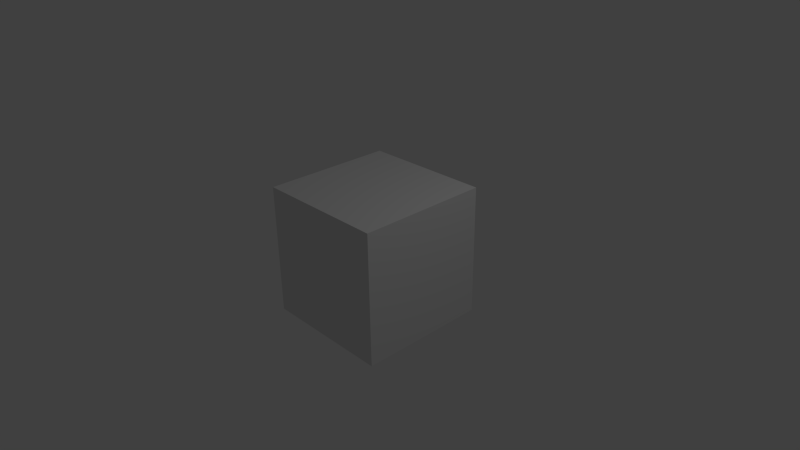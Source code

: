 # Source: exportBlenderMesh.blend  (saved by Blender 2.57.0; exported with 4.5.12 LTS)
import bpy
from mathutils import Matrix  # noqa: F401  (used for matrix-valued properties, if any)

bpy.ops.wm.read_factory_settings(use_empty=True)
scene = bpy.context.scene
scene.name = 'Scene'

# ---- collections
col_collection_1 = bpy.data.collections.new('Collection 1'); scene.collection.children.link(col_collection_1)
col_collection_2 = bpy.data.collections.new('Collection 2'); scene.collection.children.link(col_collection_2)
col_collection_2.hide_render = True
col_collection_2.hide_viewport = True

# ---- world
world_world = bpy.data.worlds.new('World'); scene.world = world_world
world_world.color = (0.05088, 0.05088, 0.05088)
world_world.use_sun_shadow = False
world_world.sun_shadow_jitter_overblur = 0.0
world_world.cycles.sampling_method = 'MANUAL'
world_world.cycles.sample_map_resolution = 256

# ---- cameras
cam_camera = bpy.data.cameras.new('Camera')
cam_camera.clip_end = 100.0
cam_camera.lens = 35.0
cam_camera.ortho_scale = 7.314
cam_camera.dof.focus_distance = 0.0
cam_camera.dof.aperture_fstop = 128.0

# ---- lights
light_lamp = bpy.data.lights.new('Lamp', 'POINT')
light_lamp.transmission_factor = 0.0
light_lamp.cutoff_distance = 30.0
light_lamp.energy = 100.0
light_lamp.shadow_buffer_clip_start = 1.001
light_lamp.shadow_soft_size = 0.1
light_lamp.shadow_maximum_resolution = 0.006
light_lamp.use_absolute_resolution = True
light_lamp.cycles.use_multiple_importance_sampling = False

# ---- meshes
me_cube = bpy.data.meshes.new('Cube')
me_cube.from_pydata([(1.0, 1.0, -1.0), (1.0, -1.0, -1.0), (-1.0, -1.0, -1.0), (-1.0, 1.0, -1.0), (1.0, 1.0, 1.0), (1.0, -1.0, 1.0), (-1.0, -1.0, 1.0), (-1.0, 1.0, 1.0)], [], [(4, 0, 3), (4, 3, 7), (2, 6, 7), (2, 7, 3), (1, 5, 2), (5, 6, 2), (0, 4, 1), (4, 5, 1), (4, 7, 5), (7, 6, 5), (0, 1, 2), (0, 2, 3)])
_uv = me_cube.uv_layers.new(name='UVTex')
_uv.uv.foreach_set('vector', [0.0, 0.0, 1.0, 0.0, 1.0, 1.0, 0.0, 0.0, 1.0, 1.0, 0.0, 1.0, 0.0, 0.0, 1.0, 0.0, 1.0, 1.0, 0.0, 0.0, 1.0, 1.0, 0.0, 1.0, 0.0, 0.0, 1.0, 0.0, 0.0, 1.0, 1.0, 0.0, 1.0, 1.0, 0.0, 1.0, 0.0, 0.0, 1.0, 0.0, 0.0, 1.0, 1.0, 0.0, 1.0, 1.0, 0.0, 1.0, 0.0, 0.0, 1.0, 0.0, 0.0, 1.0, 1.0, 0.0, 1.0, 1.0, 0.0, 1.0, 0.0, 0.0, 1.0, 0.0, 1.0, 1.0, 0.0, 0.0, 1.0, 1.0, 0.0, 1.0])
me_cube.use_remesh_preserve_volume = False
me_cube.use_remesh_preserve_attributes = False
me_cube.use_mirror_vertex_groups = False
me_cube.update()
me_plane_001 = bpy.data.meshes.new('Plane.001')
me_plane_001.from_pydata([(1.014, 0.9587, 0.0), (1.0, -1.0, 0.0), (-0.9835, -0.9825, 0.0), (-1.0, 1.0, 0.0)], [], [(0, 2, 3), (0, 1, 2)])
_uv = me_plane_001.uv_layers.new(name='UVTex')
_uv.uv.foreach_set('vector', [9.998e-05, 0.0001001, 0.9999, 0.9999, 0.9999, 9.998e-05, 9.998e-05, 0.0001001, 0.0001, 0.9999, 0.9999, 0.9999])
me_plane_001.use_remesh_preserve_volume = False
me_plane_001.use_remesh_preserve_attributes = False
me_plane_001.use_mirror_vertex_groups = False
me_plane_001.update()

# ---- objects
ob_cube = bpy.data.objects.new('Cube', me_cube)
ob_lamp = bpy.data.objects.new('Lamp', light_lamp)
ob_camera = bpy.data.objects.new('Camera', cam_camera)
ob_plane_001 = bpy.data.objects.new('Plane.001', me_plane_001)

# ---- transforms, parenting, visibility, modifiers, constraints
ob_cube.location = (-0.01103, -0.004368, 0.0)
ob_cube.lineart.crease_threshold = 0.0
ob_lamp.location = (4.076, 1.005, 5.904)
ob_lamp.rotation_euler = (0.6503, 0.05522, 1.866)
ob_lamp.lock_rotations_4d = False
ob_lamp.empty_display_type = 'ARROWS'
ob_lamp.color = (0.0, 0.0, 0.0, 0.0)
ob_lamp.lineart.crease_threshold = 0.0
ob_camera.location = (7.481, -6.508, 5.344)
ob_camera.rotation_euler = (1.109, 0.01082, 0.8149)
ob_camera.lock_rotations_4d = False
ob_camera.empty_display_type = 'ARROWS'
ob_camera.color = (0.0, 0.0, 0.0, 0.0)
ob_camera.display_type = 'WIRE'
ob_camera.lineart.crease_threshold = 0.0
ob_plane_001.location = (-0.005949, 0.005012, 0.0)
ob_plane_001.lineart.crease_threshold = 0.0

# ---- collection membership
col_collection_1.objects.link(ob_cube)
col_collection_1.objects.link(ob_lamp)
col_collection_1.objects.link(ob_camera)
col_collection_2.objects.link(ob_plane_001)

# ---- scene / render settings (as saved in the file)
scene.camera = ob_camera
scene.frame_start = 1; scene.frame_end = 250; scene.frame_set(1)
scene.render.engine = 'BLENDER_EEVEE_NEXT'
scene.render.image_settings.color_mode = 'RGB'
scene.render.image_settings.compression = 90
scene.render.resolution_percentage = 50
scene.render.dither_intensity = 0.0
scene.render.bake_margin = 2
scene.cycles.use_denoising = False
scene.cycles.samples = 10
scene.cycles.sampling_pattern = 'TABULATED_SOBOL'
scene.cycles.light_sampling_threshold = 0.0
scene.cycles.use_adaptive_sampling = False
scene.cycles.use_light_tree = False
scene.cycles.blur_glossy = 0.0
scene.cycles.volume_bounces = 1
scene.cycles.pixel_filter_type = 'GAUSSIAN'
scene.cycles.sample_clamp_indirect = 0.0
scene.view_settings.view_transform = 'Standard'
bpy.context.view_layer.update()
